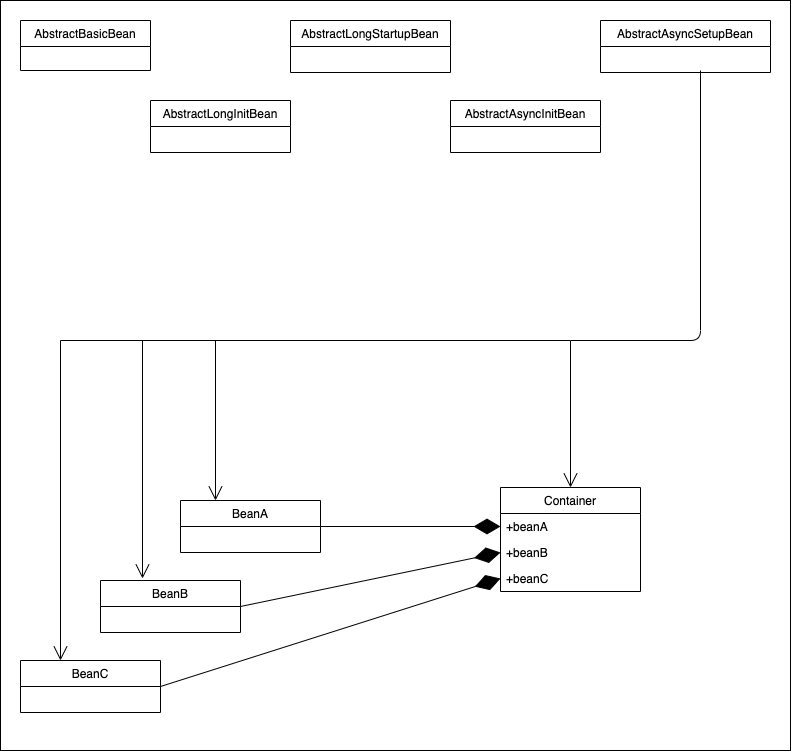

The diagram above was exported from draw.io. Its source (the exported page's mxGraphModel, read from the mxfile embedded in the PNG):
<mxGraphModel dx="1145" dy="757" grid="1" gridSize="10" guides="1" tooltips="1" connect="1" arrows="1" fold="1" page="1" pageScale="1" pageWidth="827" pageHeight="1169" background="none" math="0" shadow="0">
  <root>
    <mxCell id="0" />
    <mxCell id="1" parent="0" />
    <mxCell id="23" value="" style="rounded=0;whiteSpace=wrap;html=1;" vertex="1" parent="1">
      <mxGeometry x="20" y="20" width="790" height="750" as="geometry" />
    </mxCell>
    <mxCell id="2" value="Container" style="swimlane;fontStyle=0;childLayout=stackLayout;horizontal=1;startSize=26;horizontalStack=0;resizeParent=1;resizeParentMax=0;resizeLast=0;collapsible=1;marginBottom=0;" vertex="1" parent="1">
      <mxGeometry x="520" y="507" width="140" height="104" as="geometry" />
    </mxCell>
    <mxCell id="3" value="+beanA" style="text;strokeColor=none;fillColor=none;align=left;verticalAlign=top;spacingLeft=4;spacingRight=4;overflow=hidden;rotatable=0;points=[[0,0.5],[1,0.5]];portConstraint=eastwest;" vertex="1" parent="2">
      <mxGeometry y="26" width="140" height="26" as="geometry" />
    </mxCell>
    <mxCell id="4" value="+beanB" style="text;strokeColor=none;fillColor=none;align=left;verticalAlign=top;spacingLeft=4;spacingRight=4;overflow=hidden;rotatable=0;points=[[0,0.5],[1,0.5]];portConstraint=eastwest;" vertex="1" parent="2">
      <mxGeometry y="52" width="140" height="26" as="geometry" />
    </mxCell>
    <mxCell id="5" value="+beanC" style="text;strokeColor=none;fillColor=none;align=left;verticalAlign=top;spacingLeft=4;spacingRight=4;overflow=hidden;rotatable=0;points=[[0,0.5],[1,0.5]];portConstraint=eastwest;" vertex="1" parent="2">
      <mxGeometry y="78" width="140" height="26" as="geometry" />
    </mxCell>
    <mxCell id="6" value="BeanA" style="swimlane;fontStyle=0;childLayout=stackLayout;horizontal=1;startSize=26;horizontalStack=0;resizeParent=1;resizeParentMax=0;resizeLast=0;collapsible=1;marginBottom=0;" vertex="1" parent="1">
      <mxGeometry x="200" y="520" width="140" height="52" as="geometry" />
    </mxCell>
    <mxCell id="7" value="BeanB" style="swimlane;fontStyle=0;childLayout=stackLayout;horizontal=1;startSize=26;horizontalStack=0;resizeParent=1;resizeParentMax=0;resizeLast=0;collapsible=1;marginBottom=0;" vertex="1" parent="1">
      <mxGeometry x="120" y="600" width="140" height="52" as="geometry" />
    </mxCell>
    <mxCell id="8" value="BeanC" style="swimlane;fontStyle=0;childLayout=stackLayout;horizontal=1;startSize=26;horizontalStack=0;resizeParent=1;resizeParentMax=0;resizeLast=0;collapsible=1;marginBottom=0;" vertex="1" parent="1">
      <mxGeometry x="40" y="680" width="140" height="52" as="geometry" />
    </mxCell>
    <mxCell id="9" value="" style="endArrow=open;endFill=1;endSize=12;html=1;labelBackgroundColor=#ffffff;" edge="1" parent="8">
      <mxGeometry width="160" relative="1" as="geometry">
        <mxPoint x="40" y="-320" as="sourcePoint" />
        <mxPoint x="40" as="targetPoint" />
      </mxGeometry>
    </mxCell>
    <mxCell id="10" value="AbstractBasicBean" style="swimlane;fontStyle=0;childLayout=stackLayout;horizontal=1;startSize=26;horizontalStack=0;resizeParent=1;resizeParentMax=0;resizeLast=0;collapsible=1;marginBottom=0;" vertex="1" parent="1">
      <mxGeometry x="40" y="40" width="130" height="50" as="geometry" />
    </mxCell>
    <mxCell id="11" value="AbstractLongInitBean" style="swimlane;fontStyle=0;childLayout=stackLayout;horizontal=1;startSize=26;horizontalStack=0;resizeParent=1;resizeParentMax=0;resizeLast=0;collapsible=1;marginBottom=0;" vertex="1" parent="1">
      <mxGeometry x="170" y="120" width="140" height="52" as="geometry" />
    </mxCell>
    <mxCell id="12" value="AbstractLongStartupBean" style="swimlane;fontStyle=0;childLayout=stackLayout;horizontal=1;startSize=26;horizontalStack=0;resizeParent=1;resizeParentMax=0;resizeLast=0;collapsible=1;marginBottom=0;" vertex="1" parent="1">
      <mxGeometry x="310" y="40" width="160" height="52" as="geometry" />
    </mxCell>
    <mxCell id="13" value="AbstractAsyncInitBean" style="swimlane;fontStyle=0;childLayout=stackLayout;horizontal=1;startSize=26;horizontalStack=0;resizeParent=1;resizeParentMax=0;resizeLast=0;collapsible=1;marginBottom=0;" vertex="1" parent="1">
      <mxGeometry x="470" y="120" width="150" height="52" as="geometry" />
    </mxCell>
    <mxCell id="14" value="AbstractAsyncSetupBean" style="swimlane;fontStyle=0;childLayout=stackLayout;horizontal=1;startSize=26;horizontalStack=0;resizeParent=1;resizeParentMax=0;resizeLast=0;collapsible=1;marginBottom=0;" vertex="1" parent="1">
      <mxGeometry x="620" y="40" width="170" height="52" as="geometry" />
    </mxCell>
    <mxCell id="15" value="" style="endArrow=diamondThin;endFill=1;endSize=24;html=1;labelBackgroundColor=#ffffff;entryX=0;entryY=0.5;entryDx=0;entryDy=0;exitX=1;exitY=0.5;exitDx=0;exitDy=0;" edge="1" parent="1" source="6" target="3">
      <mxGeometry width="160" relative="1" as="geometry">
        <mxPoint x="290" y="510" as="sourcePoint" />
        <mxPoint x="470" y="510" as="targetPoint" />
        <Array as="points" />
      </mxGeometry>
    </mxCell>
    <mxCell id="16" value="" style="endArrow=diamondThin;endFill=1;endSize=24;html=1;labelBackgroundColor=#ffffff;entryX=0;entryY=0.5;entryDx=0;entryDy=0;exitX=1;exitY=0.5;exitDx=0;exitDy=0;" edge="1" parent="1" source="7" target="4">
      <mxGeometry width="160" relative="1" as="geometry">
        <mxPoint x="350" y="426" as="sourcePoint" />
        <mxPoint x="530" y="556" as="targetPoint" />
        <Array as="points" />
      </mxGeometry>
    </mxCell>
    <mxCell id="17" value="" style="endArrow=diamondThin;endFill=1;endSize=24;html=1;labelBackgroundColor=#ffffff;entryX=0;entryY=0.5;entryDx=0;entryDy=0;exitX=1;exitY=0.5;exitDx=0;exitDy=0;" edge="1" parent="1" source="8" target="5">
      <mxGeometry width="160" relative="1" as="geometry">
        <mxPoint x="270" y="506" as="sourcePoint" />
        <mxPoint x="530" y="582" as="targetPoint" />
        <Array as="points" />
      </mxGeometry>
    </mxCell>
    <mxCell id="18" value="" style="endArrow=open;endFill=1;endSize=12;html=1;labelBackgroundColor=#ffffff;entryX=0.3;entryY=-0.038;entryDx=0;entryDy=0;entryPerimeter=0;" edge="1" parent="1" target="7">
      <mxGeometry width="160" relative="1" as="geometry">
        <mxPoint x="162" y="360" as="sourcePoint" />
        <mxPoint x="90" y="569" as="targetPoint" />
      </mxGeometry>
    </mxCell>
    <mxCell id="19" value="" style="endArrow=open;endFill=1;endSize=12;html=1;labelBackgroundColor=#ffffff;entryX=0.25;entryY=0;entryDx=0;entryDy=0;" edge="1" parent="1" target="6">
      <mxGeometry width="160" relative="1" as="geometry">
        <mxPoint x="235" y="360" as="sourcePoint" />
        <mxPoint x="172" y="478.0239999999999" as="targetPoint" />
      </mxGeometry>
    </mxCell>
    <mxCell id="20" value="" style="endArrow=open;endFill=1;endSize=12;html=1;labelBackgroundColor=#ffffff;entryX=0.5;entryY=0;entryDx=0;entryDy=0;" edge="1" parent="1" target="2">
      <mxGeometry width="160" relative="1" as="geometry">
        <mxPoint x="590" y="360" as="sourcePoint" />
        <mxPoint x="245" y="400" as="targetPoint" />
      </mxGeometry>
    </mxCell>
    <mxCell id="21" value="" style="endArrow=none;html=1;edgeStyle=orthogonalEdgeStyle;labelBackgroundColor=#ffffff;" edge="1" parent="1">
      <mxGeometry relative="1" as="geometry">
        <mxPoint x="80" y="360" as="sourcePoint" />
        <mxPoint x="590" y="360" as="targetPoint" />
      </mxGeometry>
    </mxCell>
    <mxCell id="22" value="" style="endArrow=none;html=1;edgeStyle=orthogonalEdgeStyle;labelBackgroundColor=#ffffff;" edge="1" parent="1">
      <mxGeometry relative="1" as="geometry">
        <mxPoint x="720" y="90" as="sourcePoint" />
        <mxPoint x="590" y="360" as="targetPoint" />
        <Array as="points">
          <mxPoint x="720" y="360" />
        </Array>
      </mxGeometry>
    </mxCell>
  </root>
</mxGraphModel>